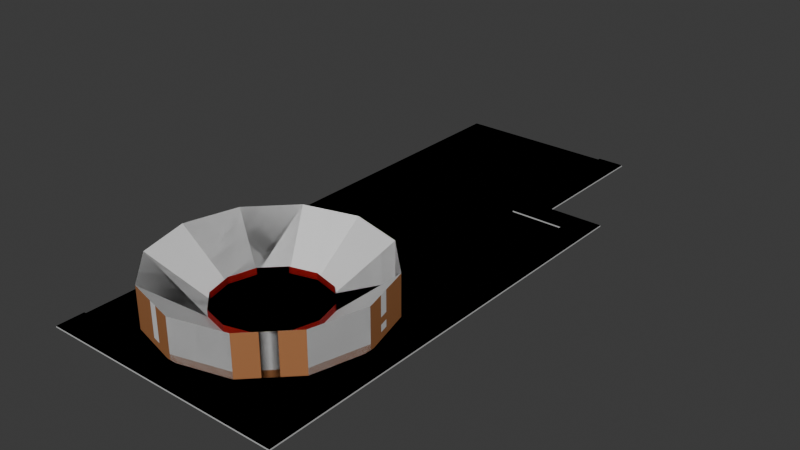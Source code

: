 # Source: bull_arena.blend  (saved by Blender 4.2.66; exported with 4.5.12 LTS)
import bpy
from mathutils import Matrix  # noqa: F401  (used for matrix-valued properties, if any)

bpy.ops.wm.read_factory_settings(use_empty=True)
scene = bpy.context.scene
scene.name = 'Scene'

# ---- collections
col_collection = bpy.data.collections.new('Collection'); scene.collection.children.link(col_collection)

# ---- materials (node trees are filled in below, after node groups)
mat_sand = bpy.data.materials.new('Sand')
mat_sand.use_backface_culling = True
mat_walls = bpy.data.materials.new('Walls')
mat_white = bpy.data.materials.new('White')
mat_white.use_backface_culling = True
mat_whiteboth = bpy.data.materials.new('WhiteBoth')
mat_bricks = bpy.data.materials.new('Bricks')
mat_bricks.use_backface_culling = True
mat_grass = bpy.data.materials.new('Grass')
mat_grass.use_backface_culling = True
mat_sidewalk = bpy.data.materials.new('Sidewalk')
mat_sidewalk.use_backface_culling = True
mat_calzada = bpy.data.materials.new('Calzada')
mat_calzada.use_backface_culling = True

# ---- material node trees
mat_sand.use_nodes = True; mat_sand.node_tree.nodes.clear()
_N = mat_sand.node_tree.nodes; _L = mat_sand.node_tree.links
n0 = _N.new('ShaderNodeBsdfPrincipled'); n0.name = 'Principled BSDF'; n0.location = (10, 300)
n0.inputs[0].default_value = (0.8879, 0.6376, 0.147, 1.0)
n1 = _N.new('ShaderNodeOutputMaterial'); n1.name = 'Material Output'; n1.location = (300, 300)
_L.new(n0.outputs[0], n1.inputs[0])
n1.is_active_output = True
mat_walls.use_nodes = True; mat_walls.node_tree.nodes.clear()
_N = mat_walls.node_tree.nodes; _L = mat_walls.node_tree.links
n0 = _N.new('ShaderNodeBsdfPrincipled'); n0.name = 'Principled BSDF'; n0.location = (10, 300)
n0.inputs[0].default_value = (0.4452, 0.016, 0.016, 1.0)
n1 = _N.new('ShaderNodeOutputMaterial'); n1.name = 'Material Output'; n1.location = (300, 300)
_L.new(n0.outputs[0], n1.inputs[0])
n1.is_active_output = True
mat_white.use_nodes = True; mat_white.node_tree.nodes.clear()
_N = mat_white.node_tree.nodes; _L = mat_white.node_tree.links
n0 = _N.new('ShaderNodeBsdfPrincipled'); n0.name = 'Principled BSDF'; n0.location = (10, 300)
n1 = _N.new('ShaderNodeOutputMaterial'); n1.name = 'Material Output'; n1.location = (300, 300)
_L.new(n0.outputs[0], n1.inputs[0])
n1.is_active_output = True
mat_whiteboth.use_nodes = True; mat_whiteboth.node_tree.nodes.clear()
_N = mat_whiteboth.node_tree.nodes; _L = mat_whiteboth.node_tree.links
n0 = _N.new('ShaderNodeBsdfPrincipled'); n0.name = 'Principled BSDF'; n0.location = (10, 300)
n1 = _N.new('ShaderNodeOutputMaterial'); n1.name = 'Material Output'; n1.location = (300, 300)
_L.new(n0.outputs[0], n1.inputs[0])
n1.is_active_output = True
mat_bricks.use_nodes = True; mat_bricks.node_tree.nodes.clear()
_N = mat_bricks.node_tree.nodes; _L = mat_bricks.node_tree.links
n0 = _N.new('ShaderNodeBsdfPrincipled'); n0.name = 'Principled BSDF'; n0.location = (10, 300)
n0.inputs[0].default_value = (0.3968, 0.1651, 0.0648, 1.0)
n1 = _N.new('ShaderNodeOutputMaterial'); n1.name = 'Material Output'; n1.location = (300, 300)
_L.new(n0.outputs[0], n1.inputs[0])
n1.is_active_output = True
mat_grass.use_nodes = True; mat_grass.node_tree.nodes.clear()
_N = mat_grass.node_tree.nodes; _L = mat_grass.node_tree.links
n0 = _N.new('ShaderNodeBsdfPrincipled'); n0.name = 'Principled BSDF'; n0.location = (10, 300)
n0.inputs[0].default_value = (0.07819, 0.2122, 0.04231, 1.0)
n0.inputs[2].default_value = 1.0
n1 = _N.new('ShaderNodeOutputMaterial'); n1.name = 'Material Output'; n1.location = (300, 300)
_L.new(n0.outputs[0], n1.inputs[0])
n1.is_active_output = True
mat_sidewalk.use_nodes = True; mat_sidewalk.node_tree.nodes.clear()
_N = mat_sidewalk.node_tree.nodes; _L = mat_sidewalk.node_tree.links
n0 = _N.new('ShaderNodeBsdfPrincipled'); n0.name = 'Principled BSDF'; n0.location = (10, 300)
n0.inputs[0].default_value = (0.521, 0.521, 0.521, 1.0)
n0.inputs[2].default_value = 1.0
n1 = _N.new('ShaderNodeOutputMaterial'); n1.name = 'Material Output'; n1.location = (300, 300)
_L.new(n0.outputs[0], n1.inputs[0])
n1.is_active_output = True
mat_calzada.use_nodes = True; mat_calzada.node_tree.nodes.clear()
_N = mat_calzada.node_tree.nodes; _L = mat_calzada.node_tree.links
n0 = _N.new('ShaderNodeBsdfPrincipled'); n0.name = 'Principled BSDF'; n0.location = (10, 300)
n0.inputs[0].default_value = (0.3813, 0.3813, 0.3813, 1.0)
n0.inputs[2].default_value = 1.0
n1 = _N.new('ShaderNodeOutputMaterial'); n1.name = 'Material Output'; n1.location = (300, 300)
_L.new(n0.outputs[0], n1.inputs[0])
n1.is_active_output = True

# ---- world
world_world = bpy.data.worlds.new('World'); scene.world = world_world
world_world.use_nodes = True; world_world.node_tree.nodes.clear()
_N = world_world.node_tree.nodes; _L = world_world.node_tree.links
n0 = _N.new('ShaderNodeOutputWorld'); n0.name = 'World Output'; n0.location = (300, 300)
n1 = _N.new('ShaderNodeBackground'); n1.name = 'Background'; n1.location = (10, 300)
n1.inputs[0].default_value = (0.05088, 0.05088, 0.05088, 1.0)
_L.new(n1.outputs[0], n0.inputs[0])
n0.is_active_output = True
world_world.color = (0.05088, 0.05088, 0.05088)
world_world.sun_shadow_jitter_overblur = 0.0

# ---- meshes
me_circle_005 = bpy.data.meshes.new('Circle.005')
me_circle_005.from_pydata([(0.0, 16.0, 0.0), (-8.0, 13.86, 0.0), (-13.86, 8.0, 0.0), (-16.0, 0.0, 0.0), (-13.86, -8.0, 0.0), (-8.0, -13.86, 0.0), (0.0, -16.0, 0.0), (8.0, -13.86, 0.0), (13.86, -8.0, 0.0), (16.0, 0.0, 0.0), (13.86, 8.0, 0.0), (8.0, 13.86, 0.0), (-8.0, 13.86, 6.0), (0.0, 16.0, 6.0), (-13.86, 8.0, 6.0), (-16.0, 0.0, 6.0), (-13.86, -8.0, 6.0), (-8.0, -13.86, 6.0), (0.0, -16.0, 6.0), (8.0, -13.86, 6.0), (13.86, -8.0, 6.0), (16.0, 0.0, 6.0), (13.86, 8.0, 6.0), (8.0, 13.86, 6.0), (-4.0, 6.928, 0.0), (-3.974e-08, 8.0, 0.0), (-6.928, 4.0, 0.0), (-8.0, 0.0, 0.0), (-6.928, -4.0, 0.0), (-4.0, -6.928, 0.0), (-3.974e-08, -8.0, 0.0), (4.0, -6.928, 0.0), (6.928, -4.0, 0.0), (8.0, 0.0, 0.0), (6.928, 4.0, 0.0), (4.0, 6.928, 0.0), (-4.0, 6.928, 1.0), (-3.974e-08, 8.0, 1.0), (-6.928, 4.0, 1.0), (-8.0, 0.0, 1.0), (-6.928, -4.0, 1.0), (-4.0, -6.928, 1.0), (-3.974e-08, -8.0, 1.0), (4.0, -6.928, 1.0), (6.928, -4.0, 1.0), (8.0, 0.0, 1.0), (6.928, 4.0, 1.0), (4.0, 6.928, 1.0), (8.0, 0.0, 1.0), (6.928, 4.0, 1.0), (16.0, 0.0, 1.0), (16.0, 0.0, 2.0), (16.0, 0.0, 3.0), (16.0, 0.0, 4.0), (16.0, 0.0, 5.0), (13.86, -8.0, 5.0), (13.86, -8.0, 4.0), (13.86, -8.0, 3.0), (13.86, -8.0, 2.0), (13.86, -8.0, 1.0), (0.0, -16.0, 1.0), (0.0, -16.0, 2.0), (0.0, -16.0, 3.0), (0.0, -16.0, 4.0), (0.0, -16.0, 5.0), (-8.0, -13.86, 5.0), (-8.0, -13.86, 4.0), (-8.0, -13.86, 3.0), (-8.0, -13.86, 2.0), (-8.0, -13.86, 1.0), (-16.0, 0.0, 1.0), (-16.0, 0.0, 2.0), (-16.0, 0.0, 3.0), (-16.0, 0.0, 4.0), (-16.0, 0.0, 5.0), (-13.86, 8.0, 5.0), (-13.86, 8.0, 4.0), (-13.86, 8.0, 3.0), (-13.86, 8.0, 2.0), (-13.86, 8.0, 1.0), (13.86, 8.0, 1.0), (13.86, 8.0, 2.0), (13.86, 8.0, 3.0), (13.86, 8.0, 4.0), (13.86, 8.0, 5.0), (8.0, -13.86, 1.0), (8.0, -13.86, 2.0), (8.0, -13.86, 3.0), (8.0, -13.86, 4.0), (8.0, -13.86, 5.0), (-13.86, -8.0, 1.0), (-13.86, -8.0, 2.0), (-13.86, -8.0, 3.0), (-13.86, -8.0, 4.0), (-13.86, -8.0, 5.0), (8.0, 13.86, 1.0), (8.0, 13.86, 2.0), (8.0, 13.86, 3.0), (8.0, 13.86, 4.0), (8.0, 13.86, 5.0), (-8.0, 13.86, 1.0), (-8.0, 13.86, 2.0), (-8.0, 13.86, 3.0), (-8.0, 13.86, 4.0), (-8.0, 13.86, 5.0), (0.0, 16.0, 5.0), (0.0, 16.0, 4.0), (0.0, 16.0, 3.0), (0.0, 16.0, 2.0), (0.0, 16.0, 1.0), (9.952, 11.9, 0.0), (11.9, 9.952, 0.0), (9.952, 11.9, 6.0), (11.9, 9.952, 6.0), (9.952, 11.9, 1.0), (11.9, 9.952, 1.0), (9.952, 11.9, 2.0), (11.9, 9.952, 2.0), (9.952, 11.9, 3.0), (11.9, 9.952, 3.0), (9.952, 11.9, 4.0), (11.9, 9.952, 4.0), (9.952, 11.9, 5.0), (11.9, 9.952, 5.0), (-1.0, -15.73, 0.0), (-2.0, -15.46, 0.0), (-3.0, -15.2, 0.0), (-4.0, -14.93, 0.0), (-5.0, -14.66, 0.0), (-6.0, -14.39, 0.0), (-7.0, -14.12, 0.0), (-1.0, -15.73, 6.0), (-2.0, -15.46, 6.0), (-3.0, -15.2, 6.0), (-4.0, -14.93, 6.0), (-5.0, -14.66, 6.0), (-6.0, -14.39, 6.0), (-7.0, -14.12, 6.0), (-1.0, -15.73, 1.0), (-2.0, -15.46, 1.0), (-3.0, -15.2, 1.0), (-4.0, -14.93, 1.0), (-5.0, -14.66, 1.0), (-6.0, -14.39, 1.0), (-7.0, -14.12, 1.0), (-1.0, -15.73, 2.0), (-2.0, -15.46, 2.0), (-3.0, -15.2, 2.0), (-4.0, -14.93, 2.0), (-5.0, -14.66, 2.0), (-6.0, -14.39, 2.0), (-7.0, -14.12, 2.0), (-1.0, -15.73, 3.0), (-2.0, -15.46, 3.0), (-3.0, -15.2, 3.0), (-4.0, -14.93, 3.0), (-5.0, -14.66, 3.0), (-6.0, -14.39, 3.0), (-7.0, -14.12, 3.0), (-1.0, -15.73, 4.0), (-2.0, -15.46, 4.0), (-3.0, -15.2, 4.0), (-4.0, -14.93, 4.0), (-5.0, -14.66, 4.0), (-6.0, -14.39, 4.0), (-7.0, -14.12, 4.0), (-1.0, -15.73, 5.0), (-2.0, -15.46, 5.0), (-3.0, -15.2, 5.0), (-4.0, -14.93, 5.0), (-5.0, -14.66, 5.0), (-6.0, -14.39, 5.0), (-7.0, -14.12, 5.0), (13.12, -8.732, 0.0), (12.39, -9.464, 0.0), (11.66, -10.2, 0.0), (10.93, -10.93, 0.0), (10.2, -11.66, 0.0), (9.464, -12.39, 0.0), (8.732, -13.12, 0.0), (13.12, -8.732, 6.0), (12.39, -9.464, 6.0), (11.66, -10.2, 6.0), (10.93, -10.93, 6.0), (10.2, -11.66, 6.0), (9.464, -12.39, 6.0), (8.732, -13.12, 6.0), (13.12, -8.732, 1.0), (12.39, -9.464, 1.0), (11.66, -10.2, 1.0), (10.93, -10.93, 1.0), (10.2, -11.66, 1.0), (9.464, -12.39, 1.0), (8.732, -13.12, 1.0), (13.12, -8.732, 2.0), (12.39, -9.464, 2.0), (11.66, -10.2, 2.0), (10.93, -10.93, 2.0), (10.2, -11.66, 2.0), (9.464, -12.39, 2.0), (8.732, -13.12, 2.0), (13.12, -8.732, 3.0), (12.39, -9.464, 3.0), (11.66, -10.2, 3.0), (10.93, -10.93, 3.0), (10.2, -11.66, 3.0), (9.464, -12.39, 3.0), (8.732, -13.12, 3.0), (13.12, -8.732, 4.0), (12.39, -9.464, 4.0), (11.66, -10.2, 4.0), (10.93, -10.93, 4.0), (10.2, -11.66, 4.0), (9.464, -12.39, 4.0), (8.732, -13.12, 4.0), (13.12, -8.732, 5.0), (12.39, -9.464, 5.0), (11.66, -10.2, 5.0), (10.93, -10.93, 5.0), (10.2, -11.66, 5.0), (9.464, -12.39, 5.0), (8.732, -13.12, 5.0), (-7.0, 14.12, 0.0), (-6.0, 14.39, 0.0), (-5.0, 14.66, 0.0), (-4.0, 14.93, 0.0), (-3.0, 15.2, 0.0), (-2.0, 15.46, 0.0), (-1.0, 15.73, 0.0), (-7.0, 14.12, 6.0), (-6.0, 14.39, 6.0), (-5.0, 14.66, 6.0), (-4.0, 14.93, 6.0), (-3.0, 15.2, 6.0), (-2.0, 15.46, 6.0), (-1.0, 15.73, 6.0), (-7.0, 14.12, 1.0), (-6.0, 14.39, 1.0), (-5.0, 14.66, 1.0), (-4.0, 14.93, 1.0), (-3.0, 15.2, 1.0), (-2.0, 15.46, 1.0), (-1.0, 15.73, 1.0), (-7.0, 14.12, 2.0), (-6.0, 14.39, 2.0), (-5.0, 14.66, 2.0), (-4.0, 14.93, 2.0), (-3.0, 15.2, 2.0), (-2.0, 15.46, 2.0), (-1.0, 15.73, 2.0), (-7.0, 14.12, 3.0), (-6.0, 14.39, 3.0), (-5.0, 14.66, 3.0), (-4.0, 14.93, 3.0), (-3.0, 15.2, 3.0), (-2.0, 15.46, 3.0), (-1.0, 15.73, 3.0), (-7.0, 14.12, 4.0), (-6.0, 14.39, 4.0), (-5.0, 14.66, 4.0), (-4.0, 14.93, 4.0), (-3.0, 15.2, 4.0), (-2.0, 15.46, 4.0), (-1.0, 15.73, 4.0), (-7.0, 14.12, 5.0), (-6.0, 14.39, 5.0), (-5.0, 14.66, 5.0), (-4.0, 14.93, 5.0), (-3.0, 15.2, 5.0), (-2.0, 15.46, 5.0), (-1.0, 15.73, 5.0), (-14.12, -7.0, 0.0), (-14.39, -6.0, 0.0), (-14.66, -5.0, 0.0), (-14.93, -4.0, 0.0), (-15.2, -3.0, 0.0), (-15.46, -2.0, 0.0), (-15.73, -1.0, 0.0), (-14.12, -7.0, 6.0), (-14.39, -6.0, 6.0), (-14.66, -5.0, 6.0), (-14.93, -4.0, 6.0), (-15.2, -3.0, 6.0), (-15.46, -2.0, 6.0), (-15.73, -1.0, 6.0), (-14.12, -7.0, 1.0), (-14.39, -6.0, 1.0), (-14.66, -5.0, 1.0), (-14.93, -4.0, 1.0), (-15.2, -3.0, 1.0), (-15.46, -2.0, 1.0), (-15.73, -1.0, 1.0), (-14.12, -7.0, 2.0), (-14.39, -6.0, 2.0), (-14.66, -5.0, 2.0), (-14.93, -4.0, 2.0), (-15.2, -3.0, 2.0), (-15.46, -2.0, 2.0), (-15.73, -1.0, 2.0), (-14.12, -7.0, 3.0), (-14.39, -6.0, 3.0), (-14.66, -5.0, 3.0), (-14.93, -4.0, 3.0), (-15.2, -3.0, 3.0), (-15.46, -2.0, 3.0), (-15.73, -1.0, 3.0), (-14.12, -7.0, 4.0), (-14.39, -6.0, 4.0), (-14.66, -5.0, 4.0), (-14.93, -4.0, 4.0), (-15.2, -3.0, 4.0), (-15.46, -2.0, 4.0), (-15.73, -1.0, 4.0), (-14.12, -7.0, 5.0), (-14.39, -6.0, 5.0), (-14.66, -5.0, 5.0), (-14.93, -4.0, 5.0), (-15.2, -3.0, 5.0), (-15.46, -2.0, 5.0), (-15.73, -1.0, 5.0), (14.12, 7.0, 0.0), (14.39, 6.0, 0.0), (14.66, 5.0, 0.0), (14.93, 4.0, 0.0), (15.2, 3.0, 0.0), (15.46, 2.0, 0.0), (15.73, 1.0, 0.0), (14.12, 7.0, 6.0), (14.39, 6.0, 6.0), (14.66, 5.0, 6.0), (14.93, 4.0, 6.0), (15.2, 3.0, 6.0), (15.46, 2.0, 6.0), (15.73, 1.0, 6.0), (14.12, 7.0, 1.0), (14.39, 6.0, 1.0), (14.66, 5.0, 1.0), (14.93, 4.0, 1.0), (15.2, 3.0, 1.0), (15.46, 2.0, 1.0), (15.73, 1.0, 1.0), (14.12, 7.0, 2.0), (14.39, 6.0, 2.0), (14.66, 5.0, 2.0), (14.93, 4.0, 2.0), (15.2, 3.0, 2.0), (15.46, 2.0, 2.0), (15.73, 1.0, 2.0), (14.12, 7.0, 3.0), (14.39, 6.0, 3.0), (14.66, 5.0, 3.0), (14.93, 4.0, 3.0), (15.2, 3.0, 3.0), (15.46, 2.0, 3.0), (15.73, 1.0, 3.0), (14.12, 7.0, 4.0), (14.39, 6.0, 4.0), (14.66, 5.0, 4.0), (14.93, 4.0, 4.0), (15.2, 3.0, 4.0), (15.46, 2.0, 4.0), (15.73, 1.0, 4.0), (14.12, 7.0, 5.0), (14.39, 6.0, 5.0), (14.66, 5.0, 5.0), (14.93, 4.0, 5.0), (15.2, 3.0, 5.0), (15.46, 2.0, 5.0), (15.73, 1.0, 5.0), (1.0, 15.73, 0.0), (2.0, 15.46, 0.0), (3.0, 15.2, 0.0), (4.0, 14.93, 0.0), (5.0, 14.66, 0.0), (6.0, 14.39, 0.0), (7.0, 14.12, 0.0), (1.0, 15.73, 6.0), (2.0, 15.46, 6.0), (3.0, 15.2, 6.0), (4.0, 14.93, 6.0), (5.0, 14.66, 6.0), (6.0, 14.39, 6.0), (7.0, 14.12, 6.0), (1.0, 15.73, 1.0), (2.0, 15.46, 1.0), (3.0, 15.2, 1.0), (4.0, 14.93, 1.0), (5.0, 14.66, 1.0), (6.0, 14.39, 1.0), (7.0, 14.12, 1.0), (1.0, 15.73, 2.0), (2.0, 15.46, 2.0), (3.0, 15.2, 2.0), (4.0, 14.93, 2.0), (5.0, 14.66, 2.0), (6.0, 14.39, 2.0), (7.0, 14.12, 2.0), (1.0, 15.73, 3.0), (2.0, 15.46, 3.0), (3.0, 15.2, 3.0), (4.0, 14.93, 3.0), (5.0, 14.66, 3.0), (6.0, 14.39, 3.0), (7.0, 14.12, 3.0), (1.0, 15.73, 4.0), (2.0, 15.46, 4.0), (3.0, 15.2, 4.0), (4.0, 14.93, 4.0), (5.0, 14.66, 4.0), (6.0, 14.39, 4.0), (7.0, 14.12, 4.0), (1.0, 15.73, 5.0), (2.0, 15.46, 5.0), (3.0, 15.2, 5.0), (4.0, 14.93, 5.0), (5.0, 14.66, 5.0), (6.0, 14.39, 5.0), (7.0, 14.12, 5.0), (16.0, -16.0, 0.0), (16.0, 16.0, 0.0), (-16.0, 16.0, 0.0), (-16.0, -16.0, 0.0), (0.0, -16.0, 0.0), (16.0, 0.0, 0.0), (16.0, 16.0, 0.0), (-16.0, 16.0, 0.0), (16.0, 40.0, 0.0), (-16.0, 40.0, 0.0), (12.0, 16.0, 0.0), (12.0, 40.0, 0.0), (16.0, 44.0, 0.0), (-16.0, 44.0, 0.0), (12.0, 44.0, 0.0), (8.0, 16.0, 0.0), (8.0, 40.0, 0.0), (8.0, 44.0, 0.0), (-16.0, 60.0, 0.0), (12.0, 60.0, 0.0), (8.0, 60.0, 0.0), (-16.0, 64.0, 0.0), (12.0, 64.0, 0.0), (8.0, 64.0, 0.0), (20.0, 16.0, 0.0), (20.0, 40.0, 0.0), (20.0, 44.0, 0.0), (16.0, -16.0, 0.0), (20.0, -16.0, 0.0), (16.0, -20.0, 0.0), (20.0, -20.0, 0.0), (-16.0, -16.0, 0.0), (-16.0, -20.0, 0.0), (12.0, 40.0, 0.2), (16.0, 40.0, 0.2), (16.0, 16.0, 0.2), (8.0, 40.0, 0.2), (12.0, 44.0, 0.2), (16.0, 44.0, 0.2), (8.0, 44.0, 0.2), (8.0, 60.0, 0.2), (12.0, 60.0, 0.2), (8.0, 64.0, 0.2), (12.0, 64.0, 0.2), (20.0, 16.0, 0.2), (20.0, 40.0, 0.2), (20.0, 44.0, 0.2), (16.0, -16.0, 0.2), (20.0, -16.0, 0.2), (16.0, -20.0, 0.2), (20.0, -20.0, 0.2), (-16.0, -16.0, 0.2), (-16.0, -20.0, 0.2)], [], [(28, 29, 41, 40), (15, 284, 283, 282, 281, 280, 279, 278, 16, 28, 27), (55, 54, 21, 20), (166, 64, 18, 131), (75, 74, 15, 14), (362, 84, 22, 327), (64, 89, 19, 18), (313, 94, 16, 278), (122, 99, 23, 112), (264, 104, 12, 229), (215, 55, 20, 180), (94, 65, 17, 16), (411, 105, 13, 376), (104, 75, 14, 12), (24, 26, 27, 28, 29, 30, 31, 32, 33, 34, 35, 25), (35, 11, 23), (13, 235, 234, 233, 232, 231, 230, 229, 12, 24, 25), (19, 186, 185, 184, 183, 182, 181, 180, 20, 32, 31), (16, 17, 29, 28), (23, 382, 381, 380, 379, 378, 377, 376, 13, 25, 35), (12, 14, 26, 24), (20, 21, 33, 32), (17, 137, 136, 135, 134, 133, 132, 131, 18, 30, 29), (14, 15, 27, 26), (21, 333, 332, 331, 330, 329, 328, 327, 22, 34, 33), (18, 19, 31, 30), (35, 25, 37, 47), (24, 26, 38, 36), (32, 33, 45, 44), (29, 30, 42, 41), (26, 27, 39, 38), (30, 31, 43, 42), (28, 27, 39, 40), (34, 35, 47, 46), (25, 24, 36, 37), (31, 32, 44, 43), (33, 34, 49, 48), (1, 2, 79, 100), (100, 79, 78, 101), (101, 78, 77, 102), (102, 77, 76, 103), (103, 76, 75, 104), (369, 0, 109, 383), (383, 109, 108, 390), (390, 108, 107, 397), (397, 107, 106, 404), (404, 106, 105, 411), (4, 5, 69, 90), (90, 69, 68, 91), (91, 68, 67, 92), (92, 67, 66, 93), (93, 66, 65, 94), (173, 8, 59, 187), (187, 59, 58, 194), (194, 58, 57, 201), (201, 57, 56, 208), (208, 56, 55, 215), (222, 1, 100, 236), (236, 100, 101, 243), (243, 101, 102, 250), (250, 102, 103, 257), (257, 103, 104, 264), (110, 11, 95, 114), (114, 95, 96, 116), (116, 96, 97, 118), (118, 97, 98, 120), (120, 98, 99, 122), (271, 4, 90, 285), (285, 90, 91, 292), (292, 91, 92, 299), (299, 92, 93, 306), (306, 93, 94, 313), (6, 7, 85, 60), (60, 85, 86, 61), (61, 86, 87, 62), (62, 87, 88, 63), (63, 88, 89, 64), (320, 10, 80, 334), (334, 80, 81, 341), (341, 81, 82, 348), (348, 82, 83, 355), (355, 83, 84, 362), (2, 3, 70, 79), (79, 70, 71, 78), (78, 71, 72, 77), (77, 72, 73, 76), (76, 73, 74, 75), (124, 6, 60, 138), (138, 60, 61, 145), (145, 61, 62, 152), (152, 62, 63, 159), (159, 63, 64, 166), (8, 9, 50, 59), (59, 50, 51, 58), (58, 51, 52, 57), (57, 52, 53, 56), (56, 53, 54, 55), (83, 121, 123, 84), (121, 120, 122, 123), (82, 119, 121, 83), (119, 118, 120, 121), (81, 117, 119, 82), (165, 164, 171, 172), (80, 115, 117, 81), (66, 165, 172, 65), (10, 111, 115, 80), (34, 22, 10), (84, 123, 113, 22), (123, 122, 112, 113), (164, 163, 170, 171), (163, 162, 169, 170), (162, 161, 168, 169), (161, 160, 167, 168), (160, 159, 166, 167), (67, 158, 165, 66), (158, 157, 164, 165), (157, 156, 163, 164), (156, 155, 162, 163), (155, 154, 161, 162), (154, 153, 160, 161), (153, 152, 159, 160), (68, 151, 158, 67), (151, 150, 157, 158), (150, 149, 156, 157), (149, 148, 155, 156), (148, 147, 154, 155), (147, 146, 153, 154), (146, 145, 152, 153), (69, 144, 151, 68), (144, 143, 150, 151), (143, 142, 149, 150), (142, 141, 148, 149), (141, 140, 147, 148), (140, 139, 146, 147), (139, 138, 145, 146), (5, 130, 144, 69), (130, 129, 143, 144), (129, 128, 142, 143), (128, 127, 141, 142), (127, 126, 140, 141), (126, 125, 139, 140), (125, 124, 138, 139), (65, 172, 137, 17), (172, 171, 136, 137), (171, 170, 135, 136), (170, 169, 134, 135), (169, 168, 133, 134), (168, 167, 132, 133), (167, 166, 131, 132), (88, 214, 221, 89), (214, 213, 220, 221), (213, 212, 219, 220), (212, 211, 218, 219), (211, 210, 217, 218), (210, 209, 216, 217), (209, 208, 215, 216), (87, 207, 214, 88), (207, 206, 213, 214), (206, 205, 212, 213), (205, 204, 211, 212), (204, 203, 210, 211), (203, 202, 209, 210), (202, 201, 208, 209), (86, 200, 207, 87), (200, 199, 206, 207), (199, 198, 205, 206), (198, 197, 204, 205), (197, 196, 203, 204), (196, 195, 202, 203), (195, 194, 201, 202), (85, 193, 200, 86), (193, 192, 199, 200), (192, 191, 198, 199), (191, 190, 197, 198), (190, 189, 196, 197), (189, 188, 195, 196), (188, 187, 194, 195), (7, 179, 193, 85), (179, 178, 192, 193), (178, 177, 191, 192), (177, 176, 190, 191), (176, 175, 189, 190), (175, 174, 188, 189), (174, 173, 187, 188), (89, 221, 186, 19), (221, 220, 185, 186), (220, 219, 184, 185), (219, 218, 183, 184), (218, 217, 182, 183), (217, 216, 181, 182), (216, 215, 180, 181), (106, 263, 270, 105), (263, 262, 269, 270), (262, 261, 268, 269), (261, 260, 267, 268), (260, 259, 266, 267), (259, 258, 265, 266), (258, 257, 264, 265), (107, 256, 263, 106), (256, 255, 262, 263), (255, 254, 261, 262), (254, 253, 260, 261), (253, 252, 259, 260), (252, 251, 258, 259), (251, 250, 257, 258), (108, 249, 256, 107), (249, 248, 255, 256), (248, 247, 254, 255), (247, 246, 253, 254), (246, 245, 252, 253), (245, 244, 251, 252), (244, 243, 250, 251), (109, 242, 249, 108), (242, 241, 248, 249), (241, 240, 247, 248), (240, 239, 246, 247), (239, 238, 245, 246), (238, 237, 244, 245), (237, 236, 243, 244), (0, 228, 242, 109), (228, 227, 241, 242), (227, 226, 240, 241), (226, 225, 239, 240), (225, 224, 238, 239), (224, 223, 237, 238), (223, 222, 236, 237), (105, 270, 235, 13), (270, 269, 234, 235), (269, 268, 233, 234), (268, 267, 232, 233), (267, 266, 231, 232), (266, 265, 230, 231), (265, 264, 229, 230), (73, 312, 319, 74), (312, 311, 318, 319), (311, 310, 317, 318), (310, 309, 316, 317), (309, 308, 315, 316), (308, 307, 314, 315), (307, 306, 313, 314), (72, 305, 312, 73), (305, 304, 311, 312), (304, 303, 310, 311), (303, 302, 309, 310), (302, 301, 308, 309), (301, 300, 307, 308), (300, 299, 306, 307), (71, 298, 305, 72), (298, 297, 304, 305), (297, 296, 303, 304), (296, 295, 302, 303), (295, 294, 301, 302), (294, 293, 300, 301), (293, 292, 299, 300), (70, 291, 298, 71), (291, 290, 297, 298), (290, 289, 296, 297), (289, 288, 295, 296), (288, 287, 294, 295), (287, 286, 293, 294), (286, 285, 292, 293), (3, 277, 291, 70), (277, 276, 290, 291), (276, 275, 289, 290), (275, 274, 288, 289), (274, 273, 287, 288), (273, 272, 286, 287), (272, 271, 285, 286), (74, 319, 284, 15), (319, 318, 283, 284), (318, 317, 282, 283), (317, 316, 281, 282), (316, 315, 280, 281), (315, 314, 279, 280), (314, 313, 278, 279), (53, 361, 368, 54), (361, 360, 367, 368), (360, 359, 366, 367), (359, 358, 365, 366), (358, 357, 364, 365), (357, 356, 363, 364), (356, 355, 362, 363), (52, 354, 361, 53), (354, 353, 360, 361), (353, 352, 359, 360), (352, 351, 358, 359), (351, 350, 357, 358), (350, 349, 356, 357), (349, 348, 355, 356), (51, 347, 354, 52), (347, 346, 353, 354), (346, 345, 352, 353), (345, 344, 351, 352), (344, 343, 350, 351), (343, 342, 349, 350), (342, 341, 348, 349), (50, 340, 347, 51), (340, 339, 346, 347), (339, 338, 345, 346), (338, 337, 344, 345), (337, 336, 343, 344), (336, 335, 342, 343), (335, 334, 341, 342), (9, 326, 340, 50), (326, 325, 339, 340), (325, 324, 338, 339), (324, 323, 337, 338), (323, 322, 336, 337), (322, 321, 335, 336), (321, 320, 334, 335), (54, 368, 333, 21), (368, 367, 332, 333), (367, 366, 331, 332), (366, 365, 330, 331), (365, 364, 329, 330), (364, 363, 328, 329), (363, 362, 327, 328), (98, 410, 417, 99), (410, 409, 416, 417), (409, 408, 415, 416), (408, 407, 414, 415), (407, 406, 413, 414), (406, 405, 412, 413), (405, 404, 411, 412), (97, 403, 410, 98), (403, 402, 409, 410), (402, 401, 408, 409), (401, 400, 407, 408), (400, 399, 406, 407), (399, 398, 405, 406), (398, 397, 404, 405), (96, 396, 403, 97), (396, 395, 402, 403), (395, 394, 401, 402), (394, 393, 400, 401), (393, 392, 399, 400), (392, 391, 398, 399), (391, 390, 397, 398), (95, 389, 396, 96), (389, 388, 395, 396), (388, 387, 394, 395), (387, 386, 393, 394), (386, 385, 392, 393), (385, 384, 391, 392), (384, 383, 390, 391), (11, 375, 389, 95), (375, 374, 388, 389), (374, 373, 387, 388), (373, 372, 386, 387), (372, 371, 385, 386), (371, 370, 384, 385), (370, 369, 383, 384), (99, 417, 382, 23), (417, 416, 381, 382), (416, 415, 380, 381), (415, 414, 379, 380), (414, 413, 378, 379), (413, 412, 377, 378), (412, 411, 376, 377), (7, 6, 422, 418, 423, 9, 8, 173, 174, 175, 176, 177, 178, 179), (326, 9, 423, 419, 0, 369, 370, 371, 372, 373, 374, 375, 11, 110, 111, 10, 320, 321, 322, 323, 324, 325), (10, 11, 35, 34), (228, 0, 420, 3, 2, 1, 222, 223, 224, 225, 226, 227), (277, 3, 421, 422, 6, 124, 125, 126, 127, 128, 129, 130, 5, 4, 271, 272, 273, 274, 275, 276), (428, 424, 426, 429), (433, 428, 429, 434), (438, 435, 457, 458), (434, 429, 451, 454), (427, 434, 435, 431), (425, 433, 434, 427), (431, 435, 438, 436), (442, 443, 463, 462), (436, 438, 441, 439), (424, 445, 465, 453), (437, 440, 461, 459), (446, 442, 462, 466), (426, 424, 453, 452), (445, 449, 469, 465), (441, 438, 458, 460), (454, 451, 455, 457), (451, 452, 456, 455), (457, 455, 459, 458), (458, 459, 461, 460), (456, 452, 463, 464), (452, 453, 462, 463), (462, 453, 465, 466), (466, 465, 467, 468), (467, 465, 469, 470), (447, 448, 468, 467), (443, 444, 464, 463), (432, 437, 459, 455), (448, 446, 466, 468), (444, 430, 456, 464), (430, 432, 455, 456), (440, 441, 460, 461), (435, 434, 454, 457), (449, 450, 470, 469), (429, 426, 452, 451), (450, 447, 467, 470)])
me_circle_005.polygons.foreach_set('material_index', [1, 2, 2, 4, 2, 4, 2, 4, 3, 4, 4, 2, 2, 2, 0, 2, 2, 2, 2, 2, 2, 2, 2, 2, 2, 2, 1, 1, 1, 1, 1, 1, 1, 1, 1, 1, 1, 4, 2, 4, 2, 2, 4, 2, 4, 2, 2, 4, 2, 2, 2, 2, 4, 4, 4, 4, 4, 4, 4, 4, 4, 4, 3, 3, 3, 3, 3, 4, 4, 4, 4, 4, 4, 2, 2, 2, 2, 4, 4, 4, 4, 4, 4, 2, 4, 2, 2, 4, 4, 4, 4, 4, 4, 2, 2, 2, 2, 3, 3, 3, 3, 3, 2, 3, 4, 3, 2, 3, 3, 2, 2, 2, 2, 2, 4, 2, 2, 2, 2, 2, 2, 4, 2, 2, 2, 2, 2, 2, 4, 2, 2, 2, 2, 2, 2, 4, 4, 4, 4, 4, 4, 4, 4, 2, 2, 2, 2, 2, 2, 4, 2, 2, 2, 2, 2, 2, 4, 2, 2, 2, 2, 2, 2, 4, 2, 2, 2, 2, 2, 2, 4, 2, 2, 2, 2, 2, 2, 4, 4, 4, 4, 4, 4, 4, 4, 2, 2, 2, 2, 2, 2, 4, 2, 2, 2, 2, 2, 2, 4, 2, 2, 2, 2, 2, 2, 4, 2, 2, 2, 2, 2, 2, 4, 2, 2, 2, 2, 2, 2, 4, 4, 4, 4, 4, 4, 4, 4, 2, 2, 2, 2, 2, 2, 4, 2, 2, 2, 2, 2, 2, 4, 2, 2, 2, 2, 2, 2, 4, 2, 2, 2, 2, 2, 2, 4, 2, 2, 2, 2, 2, 2, 4, 4, 4, 4, 4, 4, 4, 4, 2, 2, 2, 2, 2, 2, 4, 2, 2, 2, 2, 2, 2, 4, 2, 2, 2, 2, 2, 2, 4, 4, 4, 4, 4, 4, 4, 4, 2, 2, 2, 2, 2, 2, 4, 4, 4, 4, 4, 4, 4, 4, 2, 2, 2, 2, 2, 2, 4, 2, 2, 2, 2, 2, 2, 4, 2, 2, 2, 2, 2, 2, 4, 4, 4, 4, 4, 4, 4, 4, 2, 2, 2, 2, 2, 2, 4, 4, 4, 4, 4, 4, 4, 4, 2, 2, 2, 2, 2, 2, 7, 7, 7, 7, 7, 5, 5, 6, 6, 5, 5, 5, 6, 5, 6, 6, 6, 6, 6, 6, 6, 6, 6, 6, 6, 6, 6, 6, 6, 6, 6, 6, 6, 6, 6, 6, 6, 6, 6, 6])
_uv = me_circle_005.uv_layers.new(name='UVMap')
_uv.uv.foreach_set('vector', [0.0, 0.0, 0.0, 0.0, 0.0, 0.0, 0.0, 0.0, 0.0, 0.0, 0.0, 0.0, 0.0, 0.0, 0.0, 0.0, 0.0, 0.0, 0.0, 0.0, 0.0, 0.0, 0.0, 0.0, 0.0, 0.0, 0.0, 0.0, 0.0, 0.0, 0.0, 0.0, 0.0, 0.0, 0.0, 0.0, 0.0, 0.0, 0.0, 0.0, 0.0, 0.0, 0.0, 0.0, 0.0, 0.0, 0.0, 0.0, 0.0, 0.0, 0.0, 0.0, 0.0, 0.0, 0.0, 0.0, 0.0, 0.0, 0.0, 0.0, 0.0, 0.0, 0.0, 0.0, 0.0, 0.0, 0.0, 0.0, 0.0, 0.0, 0.0, 0.0, 0.0, 0.0, 0.0, 0.0, 0.0, 0.0, 0.0, 0.0, 0.0, 0.0, 0.0, 0.0, 0.0, 0.0, 0.0, 0.0, 0.0, 0.0, 0.0, 0.0, 0.0, 0.0, 0.0, 0.0, 0.0, 0.0, 0.0, 0.0, 0.0, 0.0, 0.0, 0.0, 0.0, 0.0, 0.0, 0.0, 0.0, 0.0, 0.0, 0.0, 0.0, 0.0, 0.0, 0.0, 0.0, 0.0, 0.0, 0.0, 0.0, 0.0, 0.0, 0.0, 0.0, 0.0, 0.0, 0.0, 0.0, 0.0, 0.0, 0.0, 0.0, 0.0, 0.0, 0.0, 0.0, 0.0, 0.0, 0.0, 0.0, 0.0, 0.0, 0.0, 0.0, 0.0, 0.0, 0.0, 0.0, 0.0, 0.0, 0.0, 0.0, 0.0, 0.0, 0.0, 0.0, 0.0, 0.0, 0.0, 0.0, 0.0, 0.0, 0.0, 0.0, 0.0, 0.0, 0.0, 0.0, 0.0, 0.0, 0.0, 0.0, 0.0, 0.0, 0.0, 0.0, 0.0, 0.0, 0.0, 0.0, 0.0, 0.0, 0.0, 0.0, 0.0, 0.0, 0.0, 0.0, 0.0, 0.0, 0.0, 0.0, 0.0, 0.0, 0.0, 0.0, 0.0, 0.0, 0.0, 0.0, 0.0, 0.0, 0.0, 0.0, 0.0, 0.0, 0.0, 0.0, 0.0, 0.0, 0.0, 0.0, 0.0, 0.0, 0.0, 0.0, 0.0, 0.0, 0.0, 0.0, 0.0, 0.0, 0.0, 0.0, 0.0, 0.0, 0.0, 0.0, 0.0, 0.0, 0.0, 0.0, 0.0, 0.0, 0.0, 0.0, 0.0, 0.0, 0.0, 0.0, 0.0, 0.0, 0.0, 0.0, 0.0, 0.0, 0.0, 0.0, 0.0, 0.0, 0.0, 0.0, 0.0, 0.0, 0.0, 0.0, 0.0, 0.0, 0.0, 0.0, 0.0, 0.0, 0.0, 0.0, 0.0, 0.0, 0.0, 0.0, 0.0, 0.0, 0.0, 0.0, 0.0, 0.0, 0.0, 0.0, 0.0, 0.0, 0.0, 0.0, 0.0, 0.0, 0.0, 0.0, 0.0, 0.0, 0.0, 0.0, 0.0, 0.0, 0.0, 0.0, 0.0, 0.0, 0.0, 0.0, 0.0, 0.0, 0.0, 0.0, 0.0, 0.0, 0.0, 0.0, 0.0, 0.0, 0.0, 0.0, 0.0, 0.0, 0.0, 0.0, 0.0, 0.0, 0.0, 0.0, 0.0, 0.0, 0.0, 0.0, 0.0, 0.0, 0.0, 0.0, 0.0, 0.0, 0.0, 0.0, 0.0, 0.0, 0.0, 0.0, 0.0, 0.0, 0.0, 0.0, 0.0, 0.0, 0.0, 0.0, 0.0, 0.0, 0.0, 0.0, 0.0, 0.0, 0.0, 0.0, 0.0, 0.0, 0.0, 0.0, 0.0, 0.0, 0.0, 0.0, 0.0, 0.0, 0.0, 0.0, 0.0, 0.0, 0.0, 0.0, 0.0, 0.0, 0.0, 0.0, 0.0, 0.0, 0.0, 0.0, 0.0, 0.0, 0.0, 0.0, 0.0, 0.0, 0.0, 0.0, 0.0, 0.0, 0.0, 0.0, 0.0, 0.0, 0.0, 0.0, 0.0, 0.0, 0.0, 0.0, 0.0, 0.0, 0.0, 0.0, 0.0, 0.0, 0.0, 0.0, 0.0, 0.0, 0.0, 0.0, 0.0, 0.0, 0.0, 0.0, 0.0, 0.0, 0.0, 0.0, 0.0, 0.0, 0.0, 0.0, 0.0, 0.0, 0.0, 0.0, 0.0, 0.0, 0.0, 0.0, 0.0, 0.0, 0.0, 0.0, 0.0, 0.0, 0.0, 0.0, 0.0, 0.0, 0.0, 0.0, 0.0, 0.0, 0.0, 0.0, 0.0, 0.0, 0.0, 0.0, 0.0, 0.0, 0.0, 0.0, 0.0, 0.0, 0.0, 0.0, 0.0, 0.0, 0.0, 0.0, 0.0, 0.0, 0.0, 0.0, 0.0, 0.0, 0.0, 0.0, 0.0, 0.0, 0.0, 0.0, 0.0, 0.0, 0.0, 0.0, 0.0, 0.0, 0.0, 0.0, 0.0, 0.0, 0.0, 0.0, 0.0, 0.0, 0.0, 0.0, 0.0, 0.0, 0.0, 0.0, 0.0, 0.0, 0.0, 0.0, 0.0, 0.0, 0.0, 0.0, 0.0, 0.0, 0.0, 0.0, 0.0, 0.0, 0.0, 0.0, 0.0, 0.0, 0.0, 0.0, 0.0, 0.0, 0.0, 0.0, 0.0, 0.0, 0.0, 0.0, 0.0, 0.0, 0.0, 0.0, 0.0, 0.0, 0.0, 0.0, 0.0, 0.0, 0.0, 0.0, 0.0, 0.0, 0.0, 0.0, 0.0, 0.0, 0.0, 0.0, 0.0, 0.0, 0.0, 0.0, 0.0, 0.0, 0.0, 0.0, 0.0, 0.0, 0.0, 0.0, 0.0, 0.0, 0.0, 0.0, 0.0, 0.0, 0.0, 0.0, 0.0, 0.0, 0.0, 0.0, 0.0, 0.0, 0.0, 0.0, 0.0, 0.0, 0.0, 0.0, 0.0, 0.0, 0.0, 0.0, 0.0, 0.0, 0.0, 0.0, 0.0, 0.0, 0.0, 0.0, 0.0, 0.0, 0.0, 0.0, 0.0, 0.0, 0.0, 0.0, 0.0, 0.0, 0.0, 0.0, 0.0, 0.0, 0.0, 0.0, 0.0, 0.0, 0.0, 0.0, 0.0, 0.0, 0.0, 0.0, 0.0, 0.0, 0.0, 0.0, 0.0, 0.0, 0.0, 0.0, 0.0, 0.0, 0.0, 0.0, 0.0, 0.0, 0.0, 0.0, 0.0, 0.0, 0.0, 0.0, 0.0, 0.0, 0.0, 0.0, 0.0, 0.0, 0.0, 0.0, 0.0, 0.0, 0.0, 0.0, 0.0, 0.0, 0.0, 0.0, 0.0, 0.0, 0.0, 0.0, 0.0, 0.0, 0.0, 0.0, 0.0, 0.0, 0.0, 0.0, 0.0, 0.0, 0.0, 0.0, 0.0, 0.0, 0.0, 0.0, 0.0, 0.0, 0.0, 0.0, 0.0, 0.0, 0.0, 0.0, 0.0, 0.0, 0.0, 0.0, 0.0, 0.0, 0.0, 0.0, 0.0, 0.0, 0.0, 0.0, 0.0, 0.0, 0.0, 0.0, 0.0, 0.0, 0.0, 0.0, 0.0, 0.0, 0.0, 0.0, 0.0, 0.0, 0.0, 0.0, 0.0, 0.0, 0.0, 0.0, 0.0, 0.0, 0.0, 0.0, 0.0, 0.0, 0.0, 0.0, 0.0, 0.0, 0.0, 0.0, 0.0, 0.0, 0.0, 0.0, 0.0, 0.0, 0.0, 0.0, 0.0, 0.0, 0.0, 0.0, 0.0, 0.0, 0.0, 0.0, 0.0, 0.0, 0.0, 0.0, 0.0, 0.0, 0.0, 0.0, 0.0, 0.0, 0.0, 0.0, 0.0, 0.0, 0.0, 0.0, 0.0, 0.0, 0.0, 0.0, 0.0, 0.0, 0.0, 0.0, 0.0, 0.0, 0.0, 0.0, 0.0, 0.0, 0.0, 0.0, 0.0, 0.0, 0.0, 0.0, 0.0, 0.0, 0.0, 0.0, 0.0, 0.0, 0.0, 0.0, 0.0, 0.0, 0.0, 0.0, 0.0, 0.0, 0.0, 0.0, 0.0, 0.0, 0.0, 0.0, 0.0, 0.0, 0.0, 0.0, 0.0, 0.0, 0.0, 0.0, 0.0, 0.0, 0.0, 0.0, 0.0, 0.0, 0.0, 0.0, 0.0, 0.0, 0.0, 0.0, 0.0, 0.0, 0.0, 0.0, 0.0, 0.0, 0.0, 0.0, 0.0, 0.0, 0.0, 0.0, 0.0, 0.0, 0.0, 0.0, 0.0, 0.0, 0.0, 0.0, 0.0, 0.0, 0.0, 0.0, 0.0, 0.0, 0.0, 0.0, 0.0, 0.0, 0.0, 0.0, 0.0, 0.0, 0.0, 0.0, 0.0, 0.0, 0.0, 0.0, 0.0, 0.0, 0.0, 0.0, 0.0, 0.0, 0.0, 0.0, 0.0, 0.0, 0.0, 0.0, 0.0, 0.0, 0.0, 0.0, 0.0, 0.0, 0.0, 0.0, 0.0, 0.0, 0.0, 0.0, 0.0, 0.0, 0.0, 0.0, 0.0, 0.0, 0.0, 0.0, 0.0, 0.0, 0.0, 0.0, 0.0, 0.0, 0.0, 0.0, 0.0, 0.0, 0.0, 0.0, 0.0, 0.0, 0.0, 0.0, 0.0, 0.0, 0.0, 0.0, 0.0, 0.0, 0.0, 0.0, 0.0, 0.0, 0.0, 0.0, 0.0, 0.0, 0.0, 0.0, 0.0, 0.0, 0.0, 0.0, 0.0, 0.0, 0.0, 0.0, 0.0, 0.0, 0.0, 0.0, 0.0, 0.0, 0.0, 0.0, 0.0, 0.0, 0.0, 0.0, 0.0, 0.0, 0.0, 0.0, 0.0, 0.0, 0.0, 0.0, 0.0, 0.0, 0.0, 0.0, 0.0, 0.0, 0.0, 0.0, 0.0, 0.0, 0.0, 0.0, 0.0, 0.0, 0.0, 0.0, 0.0, 0.0, 0.0, 0.0, 0.0, 0.0, 0.0, 0.0, 0.0, 0.0, 0.0, 0.0, 0.0, 0.0, 0.0, 0.0, 0.0, 0.0, 0.0, 0.0, 0.0, 0.0, 0.0, 0.0, 0.0, 0.0, 0.0, 0.0, 0.0, 0.0, 0.0, 0.0, 0.0, 0.0, 0.0, 0.0, 0.0, 0.0, 0.0, 0.0, 0.0, 0.0, 0.0, 0.0, 0.0, 0.0, 0.0, 0.0, 0.0, 0.0, 0.0, 0.0, 0.0, 0.0, 0.0, 0.0, 0.0, 0.0, 0.0, 0.0, 0.0, 0.0, 0.0, 0.0, 0.0, 0.0, 0.0, 0.0, 0.0, 0.0, 0.0, 0.0, 0.0, 0.0, 0.0, 0.0, 0.0, 0.0, 0.0, 0.0, 0.0, 0.0, 0.0, 0.0, 0.0, 0.0, 0.0, 0.0, 0.0, 0.0, 0.0, 0.0, 0.0, 0.0, 0.0, 0.0, 0.0, 0.0, 0.0, 0.0, 0.0, 0.0, 0.0, 0.0, 0.0, 0.0, 0.0, 0.0, 0.0, 0.0, 0.0, 0.0, 0.0, 0.0, 0.0, 0.0, 0.0, 0.0, 0.0, 0.0, 0.0, 0.0, 0.0, 0.0, 0.0, 0.0, 0.0, 0.0, 0.0, 0.0, 0.0, 0.0, 0.0, 0.0, 0.0, 0.0, 0.0, 0.0, 0.0, 0.0, 0.0, 0.0, 0.0, 0.0, 0.0, 0.0, 0.0, 0.0, 0.0, 0.0, 0.0, 0.0, 0.0, 0.0, 0.0, 0.0, 0.0, 0.0, 0.0, 0.0, 0.0, 0.0, 0.0, 0.0, 0.0, 0.0, 0.0, 0.0, 0.0, 0.0, 0.0, 0.0, 0.0, 0.0, 0.0, 0.0, 0.0, 0.0, 0.0, 0.0, 0.0, 0.0, 0.0, 0.0, 0.0, 0.0, 0.0, 0.0, 0.0, 0.0, 0.0, 0.0, 0.0, 0.0, 0.0, 0.0, 0.0, 0.0, 0.0, 0.0, 0.0, 0.0, 0.0, 0.0, 0.0, 0.0, 0.0, 0.0, 0.0, 0.0, 0.0, 0.0, 0.0, 0.0, 0.0, 0.0, 0.0, 0.0, 0.0, 0.0, 0.0, 0.0, 0.0, 0.0, 0.0, 0.0, 0.0, 0.0, 0.0, 0.0, 0.0, 0.0, 0.0, 0.0, 0.0, 0.0, 0.0, 0.0, 0.0, 0.0, 0.0, 0.0, 0.0, 0.0, 0.0, 0.0, 0.0, 0.0, 0.0, 0.0, 0.0, 0.0, 0.0, 0.0, 0.0, 0.0, 0.0, 0.0, 0.0, 0.0, 0.0, 0.0, 0.0, 0.0, 0.0, 0.0, 0.0, 0.0, 0.0, 0.0, 0.0, 0.0, 0.0, 0.0, 0.0, 0.0, 0.0, 0.0, 0.0, 0.0, 0.0, 0.0, 0.0, 0.0, 0.0, 0.0, 0.0, 0.0, 0.0, 0.0, 0.0, 0.0, 0.0, 0.0, 0.0, 0.0, 0.0, 0.0, 0.0, 0.0, 0.0, 0.0, 0.0, 0.0, 0.0, 0.0, 0.0, 0.0, 0.0, 0.0, 0.0, 0.0, 0.0, 0.0, 0.0, 0.0, 0.0, 0.0, 0.0, 0.0, 0.0, 0.0, 0.0, 0.0, 0.0, 0.0, 0.0, 0.0, 0.0, 0.0, 0.0, 0.0, 0.0, 0.0, 0.0, 0.0, 0.0, 0.0, 0.0, 0.0, 0.0, 0.0, 0.0, 0.0, 0.0, 0.0, 0.0, 0.0, 0.0, 0.0, 0.0, 0.0, 0.0, 0.0, 0.0, 0.0, 0.0, 0.0, 0.0, 0.0, 0.0, 0.0, 0.0, 0.0, 0.0, 0.0, 0.0, 0.0, 0.0, 0.0, 0.0, 0.0, 0.0, 0.0, 0.0, 0.0, 0.0, 0.0, 0.0, 0.0, 0.0, 0.0, 0.0, 0.0, 0.0, 0.0, 0.0, 0.0, 0.0, 0.0, 0.0, 0.0, 0.0, 0.0, 0.0, 0.0, 0.0, 0.0, 0.0, 0.0, 0.0, 0.0, 0.0, 0.0, 0.0, 0.0, 0.0, 0.0, 0.0, 0.0, 0.0, 0.0, 0.0, 0.0, 0.0, 0.0, 0.0, 0.0, 0.0, 0.0, 0.0, 0.0, 0.0, 0.0, 0.0, 0.0, 0.0, 0.0, 0.0, 0.0, 0.0, 0.0, 0.0, 0.0, 0.0, 0.0, 0.0, 0.0, 0.0, 0.0, 0.0, 0.0, 0.0, 0.0, 0.0, 0.0, 0.0, 0.0, 0.0, 0.0, 0.0, 0.0, 0.0, 0.0, 0.0, 0.0, 0.0, 0.0, 0.0, 0.0, 0.0, 0.0, 0.0, 0.0, 0.0, 0.0, 0.0, 0.0, 0.0, 0.0, 0.0, 0.0, 0.0, 0.0, 0.0, 0.0, 0.0, 0.0, 0.0, 0.0, 0.0, 0.0, 0.0, 0.0, 0.0, 0.0, 0.0, 0.0, 0.0, 0.0, 0.0, 0.0, 0.0, 0.0, 0.0, 0.0, 0.0, 0.0, 0.0, 0.0, 0.0, 0.0, 0.0, 0.0, 0.0, 0.0, 0.0, 0.0, 0.0, 0.0, 0.0, 0.0, 0.0, 0.0, 0.0, 0.0, 0.0, 0.0, 0.0, 0.0, 0.0, 0.0, 0.0, 0.0, 0.0, 0.0, 0.0, 0.0, 0.0, 0.0, 0.0, 0.0, 0.0, 0.0, 0.0, 0.0, 0.0, 0.0, 0.0, 0.0, 0.0, 0.0, 0.0, 0.0, 0.0, 0.0, 0.0, 0.0, 0.0, 0.0, 0.0, 0.0, 0.0, 0.0, 0.0, 0.0, 0.0, 0.0, 0.0, 0.0, 0.0, 0.0, 0.0, 0.0, 0.0, 0.0, 0.0, 0.0, 0.0, 0.0, 0.0, 0.0, 0.0, 0.0, 0.0, 0.0, 0.0, 0.0, 0.0, 0.0, 0.0, 0.0, 0.0, 0.0, 0.0, 0.0, 0.0, 0.0, 0.0, 0.0, 0.0, 0.0, 0.0, 0.0, 0.0, 0.0, 0.0, 0.0, 0.0, 0.0, 0.0, 0.0, 0.0, 0.0, 0.0, 0.0, 0.0, 0.0, 0.0, 0.0, 0.0, 0.0, 0.0, 0.0, 0.0, 0.0, 0.0, 0.0, 0.0, 0.0, 0.0, 0.0, 0.0, 0.0, 0.0, 0.0, 0.0, 0.0, 0.0, 0.0, 0.0, 0.0, 0.0, 0.0, 0.0, 0.0, 0.0, 0.0, 0.0, 0.0, 0.0, 0.0, 0.0, 0.0, 0.0, 0.0, 0.0, 0.0, 0.0, 0.0, 0.0, 0.0, 0.0, 0.0, 0.0, 0.0, 0.0, 0.0, 0.0, 0.0, 0.0, 0.0, 0.0, 0.0, 0.0, 0.0, 0.0, 0.0, 0.0, 0.0, 0.0, 0.0, 0.0, 0.0, 0.0, 0.0, 0.0, 0.0, 0.0, 0.0, 0.0, 0.0, 0.0, 0.0, 0.0, 0.0, 0.0, 0.0, 0.0, 0.0, 0.0, 0.0, 0.0, 0.0, 0.0, 0.0, 0.0, 0.0, 0.0, 0.0, 0.0, 0.0, 0.0, 0.0, 0.0, 0.0, 0.0, 0.0, 0.0, 0.0, 0.0, 0.0, 0.0, 0.0, 0.0, 0.0, 0.0, 0.0, 0.0, 0.0, 0.0, 0.0, 0.0, 0.0, 0.0, 0.0, 0.0, 0.0, 0.0, 0.0, 0.0, 0.0, 0.0, 0.0, 0.0, 0.0, 0.0, 0.0, 0.0, 0.0, 0.0, 0.0, 0.0, 0.0, 0.0, 0.0, 0.0, 0.0, 0.0, 0.0, 0.0, 0.0, 0.0, 0.0, 0.0, 0.0, 0.0, 0.0, 0.0, 0.0, 0.0, 0.0, 0.0, 0.0, 0.0, 0.0, 0.0, 0.0, 0.0, 0.0, 0.0, 0.0, 0.0, 0.0, 0.0, 0.0, 0.0, 0.0, 0.0, 0.0, 0.0, 0.0, 0.0, 0.0, 0.0, 0.0, 0.0, 0.0, 0.0, 0.0, 0.0, 0.0, 0.0, 0.0, 0.0, 0.0, 0.0, 0.0, 0.0, 0.0, 0.0, 0.0, 0.0, 0.0, 0.0, 0.0, 0.0, 0.0, 0.0, 0.0, 0.0, 0.0, 0.0, 0.0, 0.0, 0.0, 0.0, 0.0, 0.0, 0.0, 0.0, 0.0, 0.0, 0.0, 0.0, 0.0, 0.0, 0.0, 0.0, 0.0, 0.0, 0.0, 0.0, 0.0, 0.0, 0.0, 0.0, 0.0, 0.0, 0.0, 0.0, 0.0, 0.0, 0.0, 0.0, 0.0, 0.0, 0.0, 0.0, 0.0, 0.0, 0.0, 0.0, 0.0, 0.0, 0.0, 0.0, 0.0, 0.0, 0.0, 0.0, 0.0, 0.0, 0.0, 0.0, 0.0, 0.0, 0.0, 0.0, 0.0, 0.0, 0.0, 0.0, 0.0, 0.0, 0.0, 0.0, 0.0, 0.0, 0.0, 0.0, 0.0, 0.0, 0.0, 0.0, 0.0, 0.0, 0.0, 0.0, 0.0, 0.0, 0.0, 0.0, 0.0, 0.0, 0.0, 0.0, 0.0, 0.0, 0.0, 0.0, 0.0, 0.0, 0.0, 0.0, 0.0, 0.0, 0.0, 0.0, 0.0, 0.0, 0.0, 0.0, 0.0, 0.0, 0.0, 0.0, 0.0, 0.0, 0.0, 0.0, 0.0, 0.0, 0.0, 0.0, 0.0, 0.0, 0.0, 0.0, 0.0, 0.0, 0.0, 0.0, 0.0, 0.0, 0.0, 0.0, 0.0, 0.0, 0.0, 0.0, 0.0, 0.0, 0.0, 0.0, 0.0, 0.0, 0.0, 0.0, 0.0, 0.0, 0.0, 0.0, 0.0, 0.0, 0.0, 0.0, 0.0, 0.0, 0.0, 0.0, 0.0, 0.0, 0.0, 0.0, 0.0, 0.0, 0.0, 0.0, 0.0, 0.0, 0.0, 0.0, 0.0, 0.0, 0.0, 0.0, 0.0, 0.0, 0.0, 0.0, 0.0, 0.0, 0.0, 0.0, 0.0, 0.0, 0.0, 0.0, 0.0, 0.0, 0.0, 0.0, 0.0, 0.0, 0.0, 0.0, 0.0, 0.0, 0.0, 0.0, 0.0, 0.0, 0.0, 0.0, 0.0, 0.0, 0.0, 0.0, 0.0, 0.0, 0.0, 0.0, 0.0, 0.0, 0.0, 0.0, 0.0, 0.0, 0.0, 0.0, 0.0, 0.0, 0.0, 0.0, 0.0, 0.0, 0.0, 0.0, 0.0, 0.0, 0.0, 0.0, 0.0, 0.0, 0.0, 0.0, 0.0, 0.0, 0.0, 0.0, 0.0, 0.0, 0.0, 0.0, 0.0, 0.0, 0.0, 0.0, 0.0, 0.0, 0.0, 0.0, 0.0, 0.0, 0.0, 0.0, 0.0, 0.0, 0.0, 0.0, 0.0, 0.0, 0.0, 0.0, 0.0, 0.0, 0.0, 0.0, 0.0, 0.0, 0.0, 0.0, 0.0, 0.0, 0.0, 0.0, 0.0, 0.0, 0.0, 0.0, 0.0, 0.0, 0.0, 0.0, 0.0, 0.0, 0.0, 0.0, 0.0, 0.0, 0.0, 0.0, 0.0, 0.0, 0.0, 0.0, 0.0, 0.0, 0.0, 0.0, 0.0, 0.0, 0.0, 0.0, 0.0, 0.0, 0.0, 0.0, 0.0, 0.0, 0.0, 0.0, 0.0, 0.0, 0.0, 0.0, 0.0, 0.0, 0.0, 0.0, 0.0, 0.0, 0.0, 0.0, 0.0, 0.0, 0.0, 0.0, 0.0, 0.0, 0.0, 0.0, 0.0, 0.0, 0.0, 0.0, 0.0, 0.0, 0.0, 0.0, 0.0, 0.0, 0.0, 0.0, 0.0, 0.0, 0.0, 0.0, 0.0, 0.0, 0.0, 0.0, 0.0, 0.0, 0.0, 0.0, 0.0, 0.0, 0.0, 0.0, 0.0, 0.0, 0.0, 0.0, 0.0, 0.0, 0.0, 0.0, 0.0, 0.0, 0.0, 0.0, 0.0, 0.0, 0.0, 0.0, 0.0, 0.0, 0.0, 0.0, 0.0, 0.0, 0.0, 0.0, 0.0, 0.0, 0.0, 0.0, 0.0, 0.0, 0.0, 0.0, 0.0, 0.0, 0.0, 0.0, 0.0, 0.0, 0.0, 0.0, 0.0, 0.0, 0.0, 0.0, 0.0, 0.0, 0.0, 0.0, 0.0, 0.0, 0.0, 0.0, 0.0, 0.0, 0.0, 0.0, 0.0, 0.0, 0.0, 0.0, 0.0, 0.0, 0.0, 0.0, 0.0, 0.0, 0.0, 0.0, 0.0, 0.0, 0.0, 0.0, 0.0, 0.0, 0.0, 0.0, 0.0, 0.0, 0.0, 0.0, 0.0, 0.0, 0.0, 0.0, 0.0, 0.0, 0.0, 0.0, 0.0, 0.0, 0.0, 0.0, 0.0, 0.0, 0.0, 0.0, 0.0, 0.0, 0.0, 0.0, 0.0, 0.0, 0.0, 0.0, 0.0, 0.0, 0.0, 0.0, 0.0, 0.0, 0.0, 0.0, 0.0, 0.0, 0.0, 0.0, 0.0, 0.0, 0.0, 0.0, 0.0, 0.0, 0.0, 0.0, 0.0, 0.0, 0.0, 0.0, 0.0, 0.0, 0.0, 0.0, 0.0, 0.0, 0.0, 0.0, 0.0, 0.0, 0.0, 0.0, 0.0, 0.0, 0.0, 0.0, 0.0, 0.0, 0.0, 0.0, 0.0, 0.0, 0.0, 0.0, 0.0, 0.0, 0.0, 0.0, 0.0, 0.0, 0.0, 0.0, 0.0, 0.0, 0.0, 0.0, 0.0, 0.0, 0.0, 0.0, 0.0, 0.0, 0.0, 0.0, 0.0, 0.0, 0.0, 0.0, 0.0, 0.0, 0.0, 0.0, 0.0, 0.0, 0.0, 0.0, 0.0, 0.0, 0.0, 0.0, 0.0, 0.0, 0.0, 0.0, 0.0, 0.0, 0.0, 0.0, 0.0, 0.0, 0.0, 0.0, 0.0, 0.0, 0.0, 0.0, 0.0, 0.0, 0.0, 0.0, 0.0, 0.0, 0.0, 0.0, 0.0, 0.0, 0.0, 0.0, 0.0, 0.0, 0.0, 0.0, 0.0, 0.0, 0.0, 0.0, 0.0, 0.0, 0.0, 0.0, 0.0, 0.0, 0.0, 0.0, 0.0, 0.0, 0.0, 0.0, 0.0, 0.0, 0.0, 0.0, 0.0, 0.0, 0.0, 0.0, 0.0, 0.0, 0.0, 0.0, 0.0, 0.0, 0.0, 0.0, 0.0, 0.0, 0.0, 0.0, 0.0, 0.0, 0.0, 0.0, 0.0, 0.0, 0.0, 0.0, 0.0, 0.0, 0.0, 0.0, 0.0, 0.0, 0.0, 0.0, 0.0, 0.0, 0.0, 0.0, 0.0, 0.0, 0.0, 0.0, 0.0, 0.0, 0.0, 0.0, 0.0, 0.0, 0.0, 0.0, 0.0, 0.0, 0.0, 0.0, 0.0, 0.0, 0.0, 0.0, 0.0, 0.0, 0.0, 0.0, 0.0, 0.0, 0.0, 0.0, 0.0, 0.0, 0.0, 0.0, 0.0, 0.0, 0.0, 0.0, 0.0, 0.0, 0.0, 0.0, 0.0, 0.0, 0.0, 0.0, 0.0, 0.0, 0.0, 0.0, 0.0, 0.0, 0.0, 0.0, 0.0, 0.0, 0.0, 0.0, 0.0, 0.0, 0.0, 0.0, 0.0, 0.0, 0.0, 0.0, 0.0, 0.0, 0.0, 0.0, 0.0, 0.0, 0.0, 0.0, 0.0, 0.0, 0.0, 0.0, 0.0, 0.0, 0.0, 0.0, 0.0, 0.0, 0.0, 0.0, 0.0, 0.0, 0.0, 0.0, 0.0, 0.0, 0.0, 0.0, 0.0, 0.0, 0.0, 0.0, 0.0, 0.0, 0.0, 0.0, 0.0, 0.0, 0.0, 0.0, 0.0, 0.0, 0.0, 0.0, 0.0, 0.0, 0.0, 0.0, 0.0, 0.0, 0.0, 0.0, 0.0, 0.0, 0.0, 0.0, 0.0, 0.0, 0.0, 0.0, 0.0, 0.0, 0.0, 0.0, 0.0, 0.0, 0.0, 0.0, 0.0, 0.0, 0.0, 0.0, 0.0, 0.0, 0.0, 0.0, 0.0, 0.0, 0.0, 0.0, 0.0, 0.0, 0.0, 0.0, 0.0, 0.0, 0.0, 0.0, 0.0, 0.0, 0.0, 0.0, 0.0, 0.0, 0.0, 0.0, 0.0, 0.0, 0.0, 0.0, 0.0, 0.0, 0.0, 0.0, 0.0, 0.0, 0.0, 0.0, 0.0, 0.0, 0.0, 0.0, 0.0, 0.0, 0.0, 0.0, 0.0, 0.0, 0.0, 0.0, 0.0, 0.0, 0.0, 0.0, 0.0, 0.0, 0.0, 0.0, 0.0, 0.0, 0.0, 0.0, 0.0, 0.0, 0.0, 0.0, 0.0, 0.0, 0.0, 0.0, 0.0, 0.0, 0.0, 0.0, 0.0, 0.0, 0.0, 0.0, 0.0, 0.0, 0.0, 0.0, 0.0, 0.0, 0.0, 0.0, 0.0, 0.0, 0.0, 0.0, 0.0, 0.0, 0.0, 0.0, 0.0, 0.0, 0.0, 0.0, 0.0, 0.0, 0.0, 0.0, 0.0, 0.0, 0.0, 0.0, 0.0, 0.0, 0.0, 0.0, 0.0, 0.0, 0.0, 0.0, 0.0, 0.0, 0.0, 0.0, 0.0, 0.0, 0.0, 0.0, 0.0, 0.0, 0.0, 0.0, 0.0, 0.0, 0.0, 0.0, 0.0, 0.0, 0.0, 0.0, 0.0, 0.0, 0.0, 0.0, 0.0, 0.0, 0.0, 0.0, 0.0, 0.0, 0.0, 0.0, 0.0, 0.0, 0.0, 0.0, 0.0, 0.0, 0.0, 0.0, 0.0, 0.0, 0.0, 0.0, 0.0, 0.0, 0.0, 0.0, 0.0, 0.0, 0.0, 0.0, 0.0, 0.0, 0.0, 0.0, 0.0, 0.0, 0.0, 0.0, 0.0, 0.0, 0.0, 0.0, 0.0, 0.0, 0.0, 0.0, 0.0, 0.0, 0.0, 0.0, 0.0, 0.0, 0.0, 0.0, 0.0, 0.0, 0.0, 0.0, 0.0, 0.0, 0.0, 0.0, 0.0, 0.0, 0.0, 0.0, 0.0, 0.0, 0.0, 0.0, 0.0, 0.0, 0.0, 0.0, 0.0, 0.0, 0.0, 0.0, 0.0, 0.0, 0.0, 0.0, 0.0, 0.0, 0.0, 0.0, 0.0, 0.0, 0.0, 0.0, 0.0, 0.0, 0.0, 0.0, 0.0, 0.0, 0.0, 0.0, 0.0, 0.0, 0.0, 0.0, 0.0, 0.0, 0.0, 0.0, 0.0, 0.0, 0.0, 0.0, 0.0, 0.0, 0.0, 0.0, 0.0, 0.0, 0.0, 0.0, 0.0, 0.0, 0.0, 0.0, 0.0, 0.0, 0.0, 0.0, 0.0, 0.0, 0.0, 0.0, 0.0, 0.0, 0.0, 0.0, 0.0, 0.0, 0.0, 0.0, 0.0, 0.0, 0.0, 0.0, 0.0, 0.0, 0.0, 0.0, 0.0, 0.0, 0.0, 0.0, 0.0, 0.0, 0.0, 0.0, 0.0, 0.0, 0.0, 0.0, 0.0, 0.0, 0.0, 0.0, 0.0, 0.0, 0.0, 0.0, 0.0, 0.0, 0.0, 0.0, 0.0, 0.0, 0.0, 0.0, 0.0, 0.0, 0.0, 0.0, 0.0, 0.0, 0.0, 0.0, 0.0, 0.0, 0.0, 0.0, 0.0, 0.0, 0.0, 0.0, 0.0, 0.0, 0.0, 0.0, 0.0, 0.0, 0.0, 0.0, 0.0, 0.0, 0.0, 0.0, 0.0, 0.0, 0.0, 0.0, 0.0, 0.0, 0.0, 0.0, 0.0, 0.0, 0.0, 0.0, 0.0, 0.0, 0.0, 0.0, 0.0, 0.0, 0.0, 0.0, 0.0, 0.0, 0.0, 0.0, 0.0, 0.0, 0.0, 0.0, 0.0, 0.0, 0.0, 0.0, 0.0, 0.0, 0.0, 0.0, 0.0, 0.0, 0.0, 0.0, 0.0, 0.0, 0.0, 0.0, 0.0, 0.0, 0.0, 0.0, 0.0, 0.0, 0.0, 0.0, 0.0, 0.0, 0.0, 0.0, 0.0, 0.0, 0.0, 0.0, 0.0, 0.0, 0.0, 0.0, 0.0, 0.0, 0.0, 0.0, 0.0, 0.0, 0.0, 0.0, 0.0, 0.0, 0.0, 0.0, 0.0, 0.0, 0.0, 0.0, 0.0, 0.0, 0.0, 0.0, 0.0, 0.0, 0.0, 0.0, 0.0, 0.0, 0.0, 0.0, 0.0, 0.0, 0.0, 0.0, 0.0, 0.0, 0.0, 0.0, 0.0, 0.0, 0.0, 0.0, 0.0, 0.0, 0.0, 0.0, 0.0, 0.0, 0.0, 0.0, 0.0, 0.0, 0.0, 0.0, 0.0, 0.0, 0.0, 0.0, 0.0, 0.0, 0.0, 0.0, 0.0, 0.0, 0.0, 0.0, 0.0, 0.0, 0.0, 0.0, 0.0, 0.0, 0.0, 0.0, 0.0, 0.0, 0.0, 0.0, 0.0, 0.0, 0.0, 0.0, 0.0, 0.0, 0.0, 0.0, 0.0, 0.0, 0.0, 0.0, 0.0, 0.0, 0.0, 0.0, 0.0, 0.0, 0.0, 0.0, 0.0, 0.0, 0.0, 0.0, 0.0, 0.0, 0.0, 0.0, 0.0, 0.0, 0.0, 0.0, 0.0, 0.0, 0.0, 0.0, 0.0, 0.0, 0.0, 0.0, 0.0, 0.0, 0.0, 0.0, 0.0, 0.0, 0.0, 0.0, 0.0, 0.0, 0.0, 0.0, 0.0, 0.0, 0.0, 0.0, 0.0, 0.0, 0.0, 0.0, 0.0, 0.0, 0.0, 0.0, 0.0, 0.0, 0.0, 0.0, 0.0, 0.0, 0.0, 0.0, 0.0, 0.0, 0.0, 0.0, 0.0, 0.0, 0.0, 0.0, 0.0, 0.0, 0.0, 0.0, 0.0, 0.0, 0.0, 0.0, 0.0, 0.0, 0.0, 0.0, 0.0, 0.0, 0.0, 0.0, 0.0, 0.0, 0.0, 0.0, 0.0, 0.0, 0.0, 0.0, 0.0, 0.0, 0.0, 0.0, 0.0, 0.0, 0.0, 0.0, 0.0, 0.0, 0.0, 0.0, 0.0, 0.0, 0.0, 0.0, 0.0, 0.0, 0.0, 0.0, 0.0, 0.0, 0.0, 0.0, 0.0, 0.0, 0.0, 0.0, 0.0, 0.0, 0.0, 0.0, 0.0, 0.0, 0.0, 0.0, 0.0, 0.0, 0.0, 0.0, 0.0, 0.0, 0.0, 0.0, 0.0, 0.0, 0.0, 0.0, 0.0, 0.0, 0.0, 0.0, 0.0, 0.0, 0.0, 0.0, 0.0, 0.0, 0.0, 0.0, 0.0, 0.0, 0.0, 0.0, 0.0, 0.0, 0.0, 0.0, 0.0, 0.0, 0.0, 0.0, 0.0, 0.0, 0.0, 0.0, 0.0, 0.0, 0.0, 0.0, 0.0, 0.0, 0.0, 0.0, 0.0, 0.0, 0.0, 0.0, 0.0, 0.0, 0.0, 0.0, 0.0, 0.0, 0.0, 0.0, 0.0, 0.0, 0.0, 0.0, 0.0, 0.0, 0.0, 0.0, 0.0, 0.0, 0.0, 0.0, 0.0, 0.0, 0.0, 0.0, 0.0, 0.0, 0.0, 0.0, 0.0, 0.0, 0.0, 0.0, 0.0, 0.0, 0.0, 0.0, 0.0, 0.0, 0.0, 0.0, 0.0, 0.0, 0.0, 0.0, 0.0, 0.0, 0.0, 0.0, 0.0, 0.0, 0.0, 0.0, 0.0, 0.0, 0.0, 0.0, 0.0, 0.0, 0.0, 0.0, 0.0, 0.0, 0.0, 0.0, 0.0, 0.0, 0.0, 0.0, 0.0, 0.0, 0.0, 0.0, 0.0, 0.0, 0.0, 0.0, 0.0, 0.0, 0.0, 0.0, 0.0, 0.0, 0.0, 0.0, 0.0, 0.0, 0.0, 0.0, 0.0, 0.0, 0.0, 0.0, 0.0, 0.0, 0.0, 0.0, 0.0, 0.0, 0.0, 0.0, 0.0, 0.0, 0.0, 0.0, 0.0, 0.0, 0.0, 0.0, 0.0, 0.0, 0.0, 0.0, 0.0, 0.0, 0.0, 0.0, 0.0, 0.0, 0.0, 0.0, 0.0, 0.0, 0.0, 0.0, 0.0, 0.0, 0.0, 0.0, 0.0, 0.0, 0.0, 0.0, 0.0, 0.0, 0.0, 0.0, 0.0, 0.0, 0.0, 0.0, 0.0, 0.0, 0.0, 0.0, 0.0, 0.0, 0.0, 0.0, 0.0, 0.0, 0.0, 0.0, 0.0, 0.0, 0.0, 0.0, 0.0, 0.0, 0.0, 0.0, 0.0, 0.0, 0.0, 0.0, 0.0, 0.0, 0.0, 0.0, 0.0, 0.0, 0.0, 0.0, 0.0, 0.0, 0.0, 0.0, 0.0, 0.0, 0.0, 0.0, 0.0, 0.0, 0.0, 0.0, 0.0, 0.0, 0.0, 0.0, 0.0, 0.0, 0.0, 0.0, 0.0, 0.0, 0.0, 0.0, 0.0, 0.0])
me_circle_005.materials.append(mat_sand)
me_circle_005.materials.append(mat_walls)
me_circle_005.materials.append(mat_white)
me_circle_005.materials.append(mat_whiteboth)
me_circle_005.materials.append(mat_bricks)
me_circle_005.materials.append(mat_grass)
me_circle_005.materials.append(mat_sidewalk)
me_circle_005.materials.append(mat_calzada)
me_circle_005.update()
me_circle_001 = bpy.data.meshes.new('Circle.001')
me_circle_001.from_pydata([(0.0, 16.0, 0.0), (-8.0, 13.86, 0.0), (-13.86, 8.0, 0.0), (-16.0, 0.0, 0.0), (-13.86, -8.0, 0.0), (-8.0, -13.86, 0.0), (0.0, -16.0, 0.0), (8.0, -13.86, 0.0), (13.86, -8.0, 0.0), (16.0, 0.0, 0.0), (13.86, 8.0, 0.0), (8.0, 13.86, 0.0), (-8.0, 13.86, 6.0), (0.0, 16.0, 6.0), (-13.86, 8.0, 6.0), (-16.0, 0.0, 6.0), (-13.86, -8.0, 6.0), (-8.0, -13.86, 6.0), (0.0, -16.0, 6.0), (8.0, -13.86, 6.0), (13.86, -8.0, 6.0), (16.0, 0.0, 6.0), (13.86, 8.0, 6.0), (8.0, 13.86, 6.0), (-4.0, 6.928, 0.0), (-3.974e-08, 8.0, 0.0), (-6.928, 4.0, 0.0), (-8.0, 0.0, 0.0), (-6.928, -4.0, 0.0), (-4.0, -6.928, 0.0), (-3.974e-08, -8.0, 0.0), (4.0, -6.928, 0.0), (6.928, -4.0, 0.0), (8.0, 0.0, 0.0), (6.928, 4.0, 0.0), (4.0, 6.928, 0.0), (-4.0, 6.928, 1.0), (-3.974e-08, 8.0, 1.0), (-6.928, 4.0, 1.0), (-8.0, 0.0, 1.0), (-6.928, -4.0, 1.0), (-4.0, -6.928, 1.0), (-3.974e-08, -8.0, 1.0), (4.0, -6.928, 1.0), (6.928, -4.0, 1.0), (8.0, 0.0, 1.0), (6.928, 4.0, 1.0), (4.0, 6.928, 1.0), (8.0, 0.0, 1.0), (6.928, 4.0, 1.0), (13.86, 8.0, 3.0), (8.0, 13.86, 3.0), (9.952, 11.9, 0.0), (11.9, 9.952, 0.0), (9.952, 11.9, 3.0), (11.9, 9.952, 3.0), (16.0, -16.0, 0.0), (16.0, 16.0, 0.0), (-16.0, 16.0, 0.0), (-16.0, -16.0, 0.0), (0.0, -16.0, 0.0), (16.0, 0.0, 0.0), (16.0, 16.0, 0.0), (-16.0, 16.0, 0.0), (16.0, 40.0, 0.0), (-16.0, 40.0, 0.0), (8.0, 40.0, 0.0), (-16.0, 64.0, 0.0), (8.0, 64.0, 0.0), (12.0, 40.0, 0.2), (16.0, 40.0, 0.2), (8.0, 40.0, 0.2), (12.0, 44.0, 0.2), (16.0, 44.0, 0.2), (8.0, 64.0, 0.2), (12.0, 64.0, 0.2), (20.0, 44.0, 0.2), (16.0, -16.0, 0.2), (16.0, -20.0, 0.2), (20.0, -20.0, 0.2), (-16.0, -16.0, 0.2), (-16.0, -20.0, 0.2)], [], [(28, 29, 41, 40), (15, 16, 28, 27), (3, 4, 16, 15), (24, 26, 27, 28, 29, 30, 31, 32, 33, 34, 35, 25), (35, 11, 23), (13, 12, 24, 25), (19, 20, 32, 31), (16, 17, 29, 28), (23, 13, 25, 35), (12, 14, 26, 24), (20, 21, 33, 32), (17, 18, 30, 29), (14, 15, 27, 26), (21, 22, 34, 33), (18, 19, 31, 30), (35, 25, 37, 47), (24, 26, 38, 36), (32, 33, 45, 44), (29, 30, 42, 41), (26, 27, 39, 38), (30, 31, 43, 42), (28, 27, 39, 40), (34, 35, 47, 46), (25, 24, 36, 37), (31, 32, 44, 43), (33, 34, 49, 48), (2, 14, 12, 1), (5, 17, 16, 4), (19, 7, 8, 20), (11, 51, 54, 52), (7, 19, 18, 6), (10, 50, 22, 21, 9), (3, 15, 14, 2), (9, 21, 20, 8), (10, 53, 55, 50), (34, 22, 10), (50, 55, 54, 51, 23, 22), (6, 18, 17, 5), (0, 1, 12, 13), (11, 0, 13, 23, 51), (7, 6, 60, 56, 61, 9, 8), (9, 61, 57, 0, 11, 52, 53, 10), (10, 11, 35, 34), (0, 58, 3, 2, 1), (3, 59, 60, 6, 5, 4), (62, 64, 66, 65, 63), (66, 68, 67, 65), (69, 70, 73, 72), (72, 75, 74, 71, 69), (70, 77, 78, 79, 76, 73), (78, 77, 80, 81)])
me_circle_001.polygons.foreach_set('material_index', [1, 2, 4, 0, 2, 2, 2, 2, 2, 2, 2, 2, 2, 2, 2, 1, 1, 1, 1, 1, 1, 1, 1, 1, 1, 1, 4, 2, 4, 3, 2, 4, 2, 2, 3, 2, 3, 4, 2, 4, 7, 7, 7, 7, 7, 5, 5, 6, 6, 6, 6])
_uv = me_circle_001.uv_layers.new(name='UVMap')
_uv.uv.foreach_set('vector', [0.0, 0.0, 0.0, 0.0, 0.0, 0.0, 0.0, 0.0, 0.0, 0.0, 0.0, 0.0, 0.0, 0.0, 0.0, 0.0, 0.0, 0.0, 0.0, 0.0, 0.0, 0.0, 0.0, 0.0, 0.0, 0.0, 0.0, 0.0, 0.0, 0.0, 0.0, 0.0, 0.0, 0.0, 0.0, 0.0, 0.0, 0.0, 0.0, 0.0, 0.0, 0.0, 0.0, 0.0, 0.0, 0.0, 0.0, 0.0, 0.0, 0.0, 0.0, 0.0, 0.0, 0.0, 0.0, 0.0, 0.0, 0.0, 0.0, 0.0, 0.0, 0.0, 0.0, 0.0, 0.0, 0.0, 0.0, 0.0, 0.0, 0.0, 0.0, 0.0, 0.0, 0.0, 0.0, 0.0, 0.0, 0.0, 0.0, 0.0, 0.0, 0.0, 0.0, 0.0, 0.0, 0.0, 0.0, 0.0, 0.0, 0.0, 0.0, 0.0, 0.0, 0.0, 0.0, 0.0, 0.0, 0.0, 0.0, 0.0, 0.0, 0.0, 0.0, 0.0, 0.0, 0.0, 0.0, 0.0, 0.0, 0.0, 0.0, 0.0, 0.0, 0.0, 0.0, 0.0, 0.0, 0.0, 0.0, 0.0, 0.0, 0.0, 0.0, 0.0, 0.0, 0.0, 0.0, 0.0, 0.0, 0.0, 0.0, 0.0, 0.0, 0.0, 0.0, 0.0, 0.0, 0.0, 0.0, 0.0, 0.0, 0.0, 0.0, 0.0, 0.0, 0.0, 0.0, 0.0, 0.0, 0.0, 0.0, 0.0, 0.0, 0.0, 0.0, 0.0, 0.0, 0.0, 0.0, 0.0, 0.0, 0.0, 0.0, 0.0, 0.0, 0.0, 0.0, 0.0, 0.0, 0.0, 0.0, 0.0, 0.0, 0.0, 0.0, 0.0, 0.0, 0.0, 0.0, 0.0, 0.0, 0.0, 0.0, 0.0, 0.0, 0.0, 0.0, 0.0, 0.0, 0.0, 0.0, 0.0, 0.0, 0.0, 0.0, 0.0, 0.0, 0.0, 0.0, 0.0, 0.0, 0.0, 0.0, 0.0, 0.0, 0.0, 0.0, 0.0, 0.0, 0.0, 0.0, 0.0, 0.0, 0.0, 0.0, 0.0, 0.0, 0.0, 0.0, 0.0, 0.0, 0.0, 0.0, 0.0, 0.0, 0.0, 0.0, 0.0, 0.0, 0.0, 0.0, 0.0, 0.0, 0.0, 0.0, 0.0, 0.0, 0.0, 0.0, 0.0, 0.0, 0.0, 0.0, 0.0, 0.0, 0.0, 0.0, 0.0, 0.0, 0.0, 0.0, 0.0, 0.0, 0.0, 0.0, 0.0, 0.0, 0.0, 0.0, 0.0, 0.0, 0.0, 0.0, 0.0, 0.0, 0.0, 0.0, 0.0, 0.0, 0.0, 0.0, 0.0, 0.0, 0.0, 0.0, 0.0, 0.0, 0.0, 0.0, 0.0, 0.0, 0.0, 0.0, 0.0, 0.0, 0.0, 0.0, 0.0, 0.0, 0.0, 0.0, 0.0, 0.0, 0.0, 0.0, 0.0, 0.0, 0.0, 0.0, 0.0, 0.0, 0.0, 0.0, 0.0, 0.0, 0.0, 0.0, 0.0, 0.0, 0.0, 0.0, 0.0, 0.0, 0.0, 0.0, 0.0, 0.0, 0.0, 0.0, 0.0, 0.0, 0.0, 0.0, 0.0, 0.0, 0.0, 0.0, 0.0, 0.0, 0.0, 0.0, 0.0, 0.0, 0.0, 0.0, 0.0, 0.0, 0.0, 0.0, 0.0, 0.0, 0.0, 0.0, 0.0, 0.0, 0.0, 0.0, 0.0, 0.0, 0.0, 0.0, 0.0, 0.0, 0.0, 0.0, 0.0, 0.0, 0.0, 0.0, 0.0, 0.0, 0.0, 0.0, 0.0, 0.0, 0.0, 0.0, 0.0, 0.0, 0.0, 0.0, 0.0, 0.0, 0.0, 0.0, 0.0, 0.0, 0.0, 0.0, 0.0, 0.0, 0.0, 0.0, 0.0, 0.0, 0.0, 0.0, 0.0, 0.0, 0.0, 0.0, 0.0, 0.0, 0.0, 0.0, 0.0, 0.0, 0.0, 0.0, 0.0, 0.0, 0.0, 0.0, 0.0, 0.0, 0.0, 0.0, 0.0, 0.0, 0.0, 0.0, 0.0, 0.0, 0.0, 0.0, 0.0, 0.0, 0.0, 0.0, 0.0, 0.0, 0.0, 0.0, 0.0, 0.0, 0.0, 0.0, 0.0, 0.0, 0.0, 0.0, 0.0, 0.0, 0.0, 0.0, 0.0, 0.0, 0.0, 0.0, 0.0, 0.0, 0.0, 0.0, 0.0, 0.0, 0.0, 0.0, 0.0, 0.0, 0.0, 0.0, 0.0, 0.0, 0.0, 0.0, 0.0])
me_circle_001.materials.append(mat_sand)
me_circle_001.materials.append(mat_walls)
me_circle_001.materials.append(mat_white)
me_circle_001.materials.append(mat_whiteboth)
me_circle_001.materials.append(mat_bricks)
me_circle_001.materials.append(mat_grass)
me_circle_001.materials.append(mat_sidewalk)
me_circle_001.materials.append(mat_calzada)
me_circle_001.update()

# ---- objects
ob_circle = bpy.data.objects.new('Circle', me_circle_005)
ob_circle_colonly = bpy.data.objects.new('Circle-colonly', me_circle_001)

# ---- transforms, parenting, visibility, modifiers, constraints
ob_circle.location = (0.0, 0.0, 0.0)
ob_circle_colonly.location = (0.0, 0.0, 0.0)

# ---- collection membership
col_collection.objects.link(ob_circle)
col_collection.objects.link(ob_circle_colonly)

# ---- scene / render settings (as saved in the file)
scene.frame_start = 1; scene.frame_end = 250; scene.frame_set(1)
scene.render.engine = 'BLENDER_EEVEE_NEXT'
bpy.context.view_layer.update()

# ---- added for rendering (the .blend has no active camera and no usable light): camera, sun
cam_auto = bpy.data.cameras.new('AutoCamera')
cam_auto.lens = 50.0
cam_auto.sensor_width = 36.0
cam_auto.clip_end = 1487.14
ob_auto_camera = bpy.data.objects.new('AutoCamera', cam_auto)
scene.collection.objects.link(ob_auto_camera)
ob_auto_camera.location = (86.7376, -79.6852, 70.7901)
ob_auto_camera.rotation_euler = (1.09748, -7.21219e-08, 0.694738)
scene.camera = ob_auto_camera
light_auto_sun = bpy.data.lights.new('AutoSun', 'SUN')
light_auto_sun.energy = 3.0
light_auto_sun.angle = 0.0523599
ob_auto_sun = bpy.data.objects.new('AutoSun', light_auto_sun)
scene.collection.objects.link(ob_auto_sun)
ob_auto_sun.rotation_euler = (0.872665, 0.174533, 0.523599)
bpy.context.view_layer.update()
